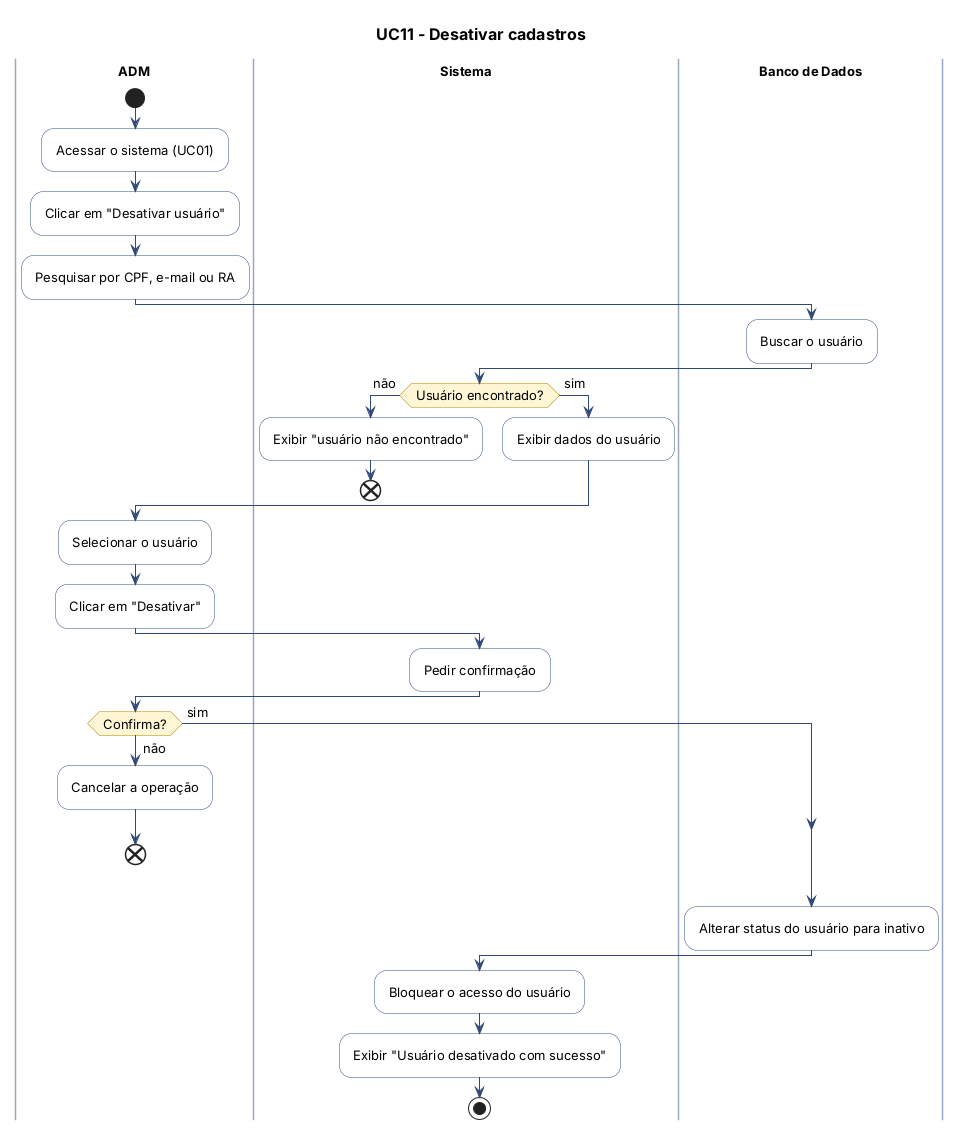

The diagram above was rendered by PlantUML. Its source (embedded in the PNG):
@startuml UC11-desativar-cadastros
!include _estilo.puml
title UC11 - Desativar cadastros

|ADM|
|Sistema|
|Banco de Dados|
|ADM|
start
:Acessar o sistema (UC01);
:Clicar em "Desativar usuário";
:Pesquisar por CPF, e-mail ou RA;
|Banco de Dados|
:Buscar o usuário;
|Sistema|
if (Usuário encontrado?) then (não)
  :Exibir "usuário não encontrado";
  end
else (sim)
  :Exibir dados do usuário;
endif
|ADM|
:Selecionar o usuário;
:Clicar em "Desativar";
|Sistema|
:Pedir confirmação;
|ADM|
if (Confirma?) then (não)
  :Cancelar a operação;
  end
else (sim)
endif
|Banco de Dados|
:Alterar status do usuário para inativo;
|Sistema|
:Bloquear o acesso do usuário;
:Exibir "Usuário desativado com sucesso";
stop
@enduml